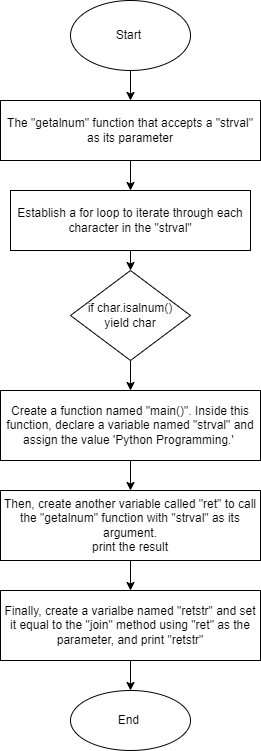

The diagram above was exported from draw.io. Its source (the exported page's mxGraphModel, read from the mxfile embedded in the PNG):
<mxGraphModel dx="303" dy="410" grid="1" gridSize="10" guides="1" tooltips="1" connect="1" arrows="1" fold="1" page="1" pageScale="1" pageWidth="850" pageHeight="1100" math="0" shadow="0">
  <root>
    <mxCell id="0" />
    <mxCell id="1" parent="0" />
    <mxCell id="3" style="edgeStyle=none;html=1;" edge="1" parent="1" source="2">
      <mxGeometry relative="1" as="geometry">
        <mxPoint x="170" y="130" as="targetPoint" />
      </mxGeometry>
    </mxCell>
    <mxCell id="2" value="Start&amp;nbsp;" style="ellipse;whiteSpace=wrap;html=1;" vertex="1" parent="1">
      <mxGeometry x="110" y="30" width="120" height="70" as="geometry" />
    </mxCell>
    <mxCell id="5" style="edgeStyle=none;html=1;" edge="1" parent="1" source="4">
      <mxGeometry relative="1" as="geometry">
        <mxPoint x="170" y="220" as="targetPoint" />
      </mxGeometry>
    </mxCell>
    <mxCell id="4" value="The &quot;getalnum&quot; function that accepts a &quot;strval&quot; as its parameter" style="rounded=0;whiteSpace=wrap;html=1;" vertex="1" parent="1">
      <mxGeometry x="40" y="130" width="260" height="60" as="geometry" />
    </mxCell>
    <mxCell id="7" style="edgeStyle=none;html=1;" edge="1" parent="1" source="6">
      <mxGeometry relative="1" as="geometry">
        <mxPoint x="170" y="300" as="targetPoint" />
      </mxGeometry>
    </mxCell>
    <mxCell id="6" value="Establish a for loop to iterate through each character in the &quot;strval&quot;" style="rounded=0;whiteSpace=wrap;html=1;" vertex="1" parent="1">
      <mxGeometry x="50" y="220" width="240" height="60" as="geometry" />
    </mxCell>
    <mxCell id="9" style="edgeStyle=none;html=1;" edge="1" parent="1" source="8">
      <mxGeometry relative="1" as="geometry">
        <mxPoint x="170" y="420" as="targetPoint" />
      </mxGeometry>
    </mxCell>
    <mxCell id="8" value="if char.isalnum()&lt;br&gt;yield char" style="rhombus;whiteSpace=wrap;html=1;" vertex="1" parent="1">
      <mxGeometry x="110" y="300" width="120" height="90" as="geometry" />
    </mxCell>
    <mxCell id="11" style="edgeStyle=none;html=1;" edge="1" parent="1" source="10">
      <mxGeometry relative="1" as="geometry">
        <mxPoint x="170" y="520" as="targetPoint" />
      </mxGeometry>
    </mxCell>
    <mxCell id="10" value="Create a function named &quot;main()&quot;. Inside this function, declare a variable named &quot;strval&quot; and assign the value 'Python Programming.'&amp;nbsp;" style="rounded=0;whiteSpace=wrap;html=1;" vertex="1" parent="1">
      <mxGeometry x="40" y="420" width="260" height="70" as="geometry" />
    </mxCell>
    <mxCell id="13" style="edgeStyle=none;html=1;" edge="1" parent="1" source="12" target="14">
      <mxGeometry relative="1" as="geometry">
        <mxPoint x="170" y="620" as="targetPoint" />
      </mxGeometry>
    </mxCell>
    <mxCell id="12" value="Then, create another variable called &quot;ret&quot; to call the &quot;getalnum&quot; function with &quot;strval&quot; as its argument.&lt;br&gt;print the result" style="rounded=0;whiteSpace=wrap;html=1;" vertex="1" parent="1">
      <mxGeometry x="40" y="520" width="260" height="70" as="geometry" />
    </mxCell>
    <mxCell id="15" style="edgeStyle=none;html=1;" edge="1" parent="1" source="14" target="16">
      <mxGeometry relative="1" as="geometry">
        <mxPoint x="170" y="720" as="targetPoint" />
      </mxGeometry>
    </mxCell>
    <mxCell id="14" value="Finally, create a varialbe named &quot;retstr&quot; and set it equal to the &quot;join&quot; method using &quot;ret&quot; as the parameter, and print &quot;retstr&quot;" style="rounded=0;whiteSpace=wrap;html=1;" vertex="1" parent="1">
      <mxGeometry x="40" y="620" width="260" height="70" as="geometry" />
    </mxCell>
    <mxCell id="16" value="End&amp;nbsp;" style="ellipse;whiteSpace=wrap;html=1;" vertex="1" parent="1">
      <mxGeometry x="110" y="720" width="120" height="60" as="geometry" />
    </mxCell>
  </root>
</mxGraphModel>